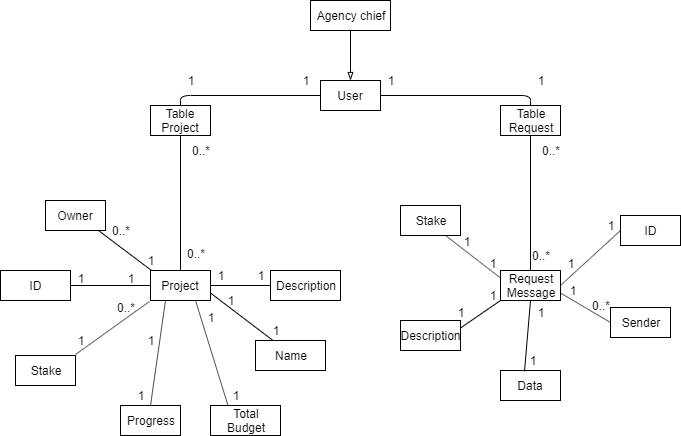

The diagram above was exported from draw.io. Its source (the exported page's mxGraphModel, read from the mxfile embedded in the PNG):
<mxGraphModel dx="1408" dy="731" grid="1" gridSize="10" guides="1" tooltips="1" connect="1" arrows="1" fold="1" page="1" pageScale="1" pageWidth="827" pageHeight="1169" math="0" shadow="0">
  <root>
    <mxCell id="0" />
    <mxCell id="1" parent="0" />
    <mxCell id="2" value="User" style="rounded=0;whiteSpace=wrap;html=1;" vertex="1" parent="1">
      <mxGeometry x="350" y="190" width="60" height="30" as="geometry" />
    </mxCell>
    <mxCell id="3" value="Agency chief" style="rounded=0;whiteSpace=wrap;html=1;" vertex="1" parent="1">
      <mxGeometry x="340" y="110" width="80" height="30" as="geometry" />
    </mxCell>
    <mxCell id="4" value="Project" style="rounded=0;whiteSpace=wrap;html=1;" vertex="1" parent="1">
      <mxGeometry x="180" y="380" width="60" height="30" as="geometry" />
    </mxCell>
    <mxCell id="5" value="Stake" style="rounded=0;whiteSpace=wrap;html=1;" vertex="1" parent="1">
      <mxGeometry x="45" y="465" width="60" height="30" as="geometry" />
    </mxCell>
    <mxCell id="6" value="Description" style="rounded=0;whiteSpace=wrap;html=1;" vertex="1" parent="1">
      <mxGeometry x="300" y="380" width="70" height="30" as="geometry" />
    </mxCell>
    <mxCell id="7" value="Name" style="rounded=0;whiteSpace=wrap;html=1;" vertex="1" parent="1">
      <mxGeometry x="285" y="450" width="70" height="30" as="geometry" />
    </mxCell>
    <mxCell id="8" value="ID" style="rounded=0;whiteSpace=wrap;html=1;" vertex="1" parent="1">
      <mxGeometry x="30" y="380" width="70" height="30" as="geometry" />
    </mxCell>
    <mxCell id="9" value="Total&lt;br&gt;Budget" style="rounded=0;whiteSpace=wrap;html=1;" vertex="1" parent="1">
      <mxGeometry x="240" y="515" width="70" height="30" as="geometry" />
    </mxCell>
    <mxCell id="10" value="" style="endArrow=none;html=1;entryX=0;entryY=0.5;entryDx=0;entryDy=0;exitX=0.5;exitY=0;exitDx=0;exitDy=0;" edge="1" source="22" target="2" parent="1">
      <mxGeometry width="50" height="50" relative="1" as="geometry">
        <mxPoint x="210" y="230" as="sourcePoint" />
        <mxPoint x="160" y="570" as="targetPoint" />
        <Array as="points">
          <mxPoint x="210" y="205" />
        </Array>
      </mxGeometry>
    </mxCell>
    <mxCell id="11" value="" style="endArrow=none;html=1;entryX=1;entryY=0.5;entryDx=0;entryDy=0;exitX=0.5;exitY=0;exitDx=0;exitDy=0;" edge="1" source="23" target="2" parent="1">
      <mxGeometry width="50" height="50" relative="1" as="geometry">
        <mxPoint x="560" y="230" as="sourcePoint" />
        <mxPoint x="570" y="190" as="targetPoint" />
        <Array as="points">
          <mxPoint x="560" y="205" />
        </Array>
      </mxGeometry>
    </mxCell>
    <mxCell id="12" value="Progress" style="rounded=0;whiteSpace=wrap;html=1;" vertex="1" parent="1">
      <mxGeometry x="150" y="515" width="60" height="30" as="geometry" />
    </mxCell>
    <mxCell id="13" value="Owner" style="rounded=0;whiteSpace=wrap;html=1;" vertex="1" parent="1">
      <mxGeometry x="75" y="310" width="60" height="30" as="geometry" />
    </mxCell>
    <mxCell id="14" value="" style="endArrow=none;html=1;entryX=0;entryY=0.5;entryDx=0;entryDy=0;exitX=1;exitY=0.5;exitDx=0;exitDy=0;" edge="1" source="8" target="4" parent="1">
      <mxGeometry width="50" height="50" relative="1" as="geometry">
        <mxPoint x="30" y="615" as="sourcePoint" />
        <mxPoint x="80" y="565" as="targetPoint" />
      </mxGeometry>
    </mxCell>
    <mxCell id="15" value="" style="endArrow=none;html=1;exitX=-0.017;exitY=1.033;exitDx=0;exitDy=0;exitPerimeter=0;entryX=1;entryY=-0.033;entryDx=0;entryDy=0;entryPerimeter=0;" edge="1" source="4" target="5" parent="1">
      <mxGeometry width="50" height="50" relative="1" as="geometry">
        <mxPoint x="30" y="615" as="sourcePoint" />
        <mxPoint x="150" y="455" as="targetPoint" />
      </mxGeometry>
    </mxCell>
    <mxCell id="16" value="" style="endArrow=none;html=1;entryX=0.25;entryY=1;entryDx=0;entryDy=0;exitX=0.5;exitY=0;exitDx=0;exitDy=0;" edge="1" source="12" target="4" parent="1">
      <mxGeometry width="50" height="50" relative="1" as="geometry">
        <mxPoint x="30" y="615" as="sourcePoint" />
        <mxPoint x="80" y="565" as="targetPoint" />
      </mxGeometry>
    </mxCell>
    <mxCell id="17" value="" style="endArrow=none;html=1;entryX=0.75;entryY=1;entryDx=0;entryDy=0;exitX=0.25;exitY=0;exitDx=0;exitDy=0;" edge="1" source="9" target="4" parent="1">
      <mxGeometry width="50" height="50" relative="1" as="geometry">
        <mxPoint x="30" y="615" as="sourcePoint" />
        <mxPoint x="80" y="565" as="targetPoint" />
      </mxGeometry>
    </mxCell>
    <mxCell id="18" value="" style="endArrow=none;html=1;entryX=1;entryY=0.5;entryDx=0;entryDy=0;exitX=0;exitY=0.5;exitDx=0;exitDy=0;" edge="1" source="6" target="4" parent="1">
      <mxGeometry width="50" height="50" relative="1" as="geometry">
        <mxPoint x="30" y="615" as="sourcePoint" />
        <mxPoint x="80" y="565" as="targetPoint" />
      </mxGeometry>
    </mxCell>
    <mxCell id="19" value="" style="endArrow=none;html=1;entryX=1;entryY=0.75;entryDx=0;entryDy=0;exitX=0.25;exitY=0;exitDx=0;exitDy=0;" edge="1" source="7" target="4" parent="1">
      <mxGeometry width="50" height="50" relative="1" as="geometry">
        <mxPoint x="30" y="615" as="sourcePoint" />
        <mxPoint x="80" y="565" as="targetPoint" />
      </mxGeometry>
    </mxCell>
    <mxCell id="20" value="" style="endArrow=blockThin;html=1;endFill=0;exitX=0.5;exitY=1;exitDx=0;exitDy=0;entryX=0.5;entryY=0;entryDx=0;entryDy=0;" edge="1" source="3" target="2" parent="1">
      <mxGeometry width="50" height="50" relative="1" as="geometry">
        <mxPoint x="399" y="264.99" as="sourcePoint" />
        <mxPoint x="470" y="314" as="targetPoint" />
      </mxGeometry>
    </mxCell>
    <mxCell id="21" value="0..*" style="text;html=1;strokeColor=none;fillColor=none;align=center;verticalAlign=middle;whiteSpace=wrap;rounded=0;" vertex="1" parent="1">
      <mxGeometry x="130" y="330" width="40" height="20" as="geometry" />
    </mxCell>
    <mxCell id="22" value="Table&lt;br&gt;Project" style="rounded=0;whiteSpace=wrap;html=1;" vertex="1" parent="1">
      <mxGeometry x="180" y="215" width="60" height="30" as="geometry" />
    </mxCell>
    <mxCell id="23" value="Table&lt;br&gt;Request" style="rounded=0;whiteSpace=wrap;html=1;" vertex="1" parent="1">
      <mxGeometry x="530" y="215" width="60" height="30" as="geometry" />
    </mxCell>
    <mxCell id="24" value="" style="endArrow=none;html=1;entryX=0.883;entryY=1;entryDx=0;entryDy=0;entryPerimeter=0;exitX=0.017;exitY=0;exitDx=0;exitDy=0;exitPerimeter=0;" edge="1" source="4" target="13" parent="1">
      <mxGeometry width="50" height="50" relative="1" as="geometry">
        <mxPoint x="30" y="620" as="sourcePoint" />
        <mxPoint x="80" y="570" as="targetPoint" />
      </mxGeometry>
    </mxCell>
    <mxCell id="25" value="" style="endArrow=none;html=1;entryX=0.5;entryY=1;entryDx=0;entryDy=0;exitX=0.5;exitY=0;exitDx=0;exitDy=0;" edge="1" source="4" target="22" parent="1">
      <mxGeometry width="50" height="50" relative="1" as="geometry">
        <mxPoint x="30" y="620" as="sourcePoint" />
        <mxPoint x="80" y="570" as="targetPoint" />
      </mxGeometry>
    </mxCell>
    <mxCell id="26" value="Request&lt;br&gt;Message" style="rounded=0;whiteSpace=wrap;html=1;" vertex="1" parent="1">
      <mxGeometry x="530" y="380" width="60" height="30" as="geometry" />
    </mxCell>
    <mxCell id="27" value="" style="endArrow=none;html=1;exitX=0.5;exitY=1;exitDx=0;exitDy=0;entryX=0.5;entryY=0;entryDx=0;entryDy=0;" edge="1" source="23" target="26" parent="1">
      <mxGeometry width="50" height="50" relative="1" as="geometry">
        <mxPoint x="30" y="620" as="sourcePoint" />
        <mxPoint x="80" y="570" as="targetPoint" />
      </mxGeometry>
    </mxCell>
    <mxCell id="28" value="1" style="text;html=1;strokeColor=none;fillColor=none;align=center;verticalAlign=middle;whiteSpace=wrap;rounded=0;" vertex="1" parent="1">
      <mxGeometry x="160" y="360" width="40" height="20" as="geometry" />
    </mxCell>
    <mxCell id="29" value="1" style="text;html=1;strokeColor=none;fillColor=none;align=center;verticalAlign=middle;whiteSpace=wrap;rounded=0;" vertex="1" parent="1">
      <mxGeometry x="90" y="378" width="40" height="20" as="geometry" />
    </mxCell>
    <mxCell id="30" value="1" style="text;html=1;strokeColor=none;fillColor=none;align=center;verticalAlign=middle;whiteSpace=wrap;rounded=0;" vertex="1" parent="1">
      <mxGeometry x="140" y="378" width="40" height="20" as="geometry" />
    </mxCell>
    <mxCell id="31" value="0..*" style="text;html=1;strokeColor=none;fillColor=none;align=center;verticalAlign=middle;whiteSpace=wrap;rounded=0;" vertex="1" parent="1">
      <mxGeometry x="135" y="407" width="40" height="20" as="geometry" />
    </mxCell>
    <mxCell id="32" value="1" style="text;html=1;strokeColor=none;fillColor=none;align=center;verticalAlign=middle;whiteSpace=wrap;rounded=0;" vertex="1" parent="1">
      <mxGeometry x="90" y="440" width="40" height="20" as="geometry" />
    </mxCell>
    <mxCell id="33" value="1" style="text;html=1;strokeColor=none;fillColor=none;align=center;verticalAlign=middle;whiteSpace=wrap;rounded=0;" vertex="1" parent="1">
      <mxGeometry x="150" y="495" width="40" height="20" as="geometry" />
    </mxCell>
    <mxCell id="34" value="1" style="text;html=1;strokeColor=none;fillColor=none;align=center;verticalAlign=middle;whiteSpace=wrap;rounded=0;" vertex="1" parent="1">
      <mxGeometry x="160" y="440" width="40" height="20" as="geometry" />
    </mxCell>
    <mxCell id="35" value="1" style="text;html=1;strokeColor=none;fillColor=none;align=center;verticalAlign=middle;whiteSpace=wrap;rounded=0;" vertex="1" parent="1">
      <mxGeometry x="220" y="417" width="40" height="20" as="geometry" />
    </mxCell>
    <mxCell id="36" value="1" style="text;html=1;strokeColor=none;fillColor=none;align=center;verticalAlign=middle;whiteSpace=wrap;rounded=0;" vertex="1" parent="1">
      <mxGeometry x="245" y="495" width="40" height="20" as="geometry" />
    </mxCell>
    <mxCell id="37" value="1" style="text;html=1;strokeColor=none;fillColor=none;align=center;verticalAlign=middle;whiteSpace=wrap;rounded=0;" vertex="1" parent="1">
      <mxGeometry x="240" y="400" width="40" height="20" as="geometry" />
    </mxCell>
    <mxCell id="38" value="1" style="text;html=1;strokeColor=none;fillColor=none;align=center;verticalAlign=middle;whiteSpace=wrap;rounded=0;" vertex="1" parent="1">
      <mxGeometry x="285" y="430" width="40" height="20" as="geometry" />
    </mxCell>
    <mxCell id="39" value="1" style="text;html=1;strokeColor=none;fillColor=none;align=center;verticalAlign=middle;whiteSpace=wrap;rounded=0;" vertex="1" parent="1">
      <mxGeometry x="230" y="375" width="40" height="20" as="geometry" />
    </mxCell>
    <mxCell id="40" value="1" style="text;html=1;strokeColor=none;fillColor=none;align=center;verticalAlign=middle;whiteSpace=wrap;rounded=0;" vertex="1" parent="1">
      <mxGeometry x="270" y="375" width="40" height="20" as="geometry" />
    </mxCell>
    <mxCell id="41" value="1" style="text;html=1;strokeColor=none;fillColor=none;align=center;verticalAlign=middle;whiteSpace=wrap;rounded=0;" vertex="1" parent="1">
      <mxGeometry x="200" y="180" width="40" height="20" as="geometry" />
    </mxCell>
    <mxCell id="42" value="1" style="text;html=1;strokeColor=none;fillColor=none;align=center;verticalAlign=middle;whiteSpace=wrap;rounded=0;" vertex="1" parent="1">
      <mxGeometry x="315" y="180" width="40" height="20" as="geometry" />
    </mxCell>
    <mxCell id="43" value="1" style="text;html=1;strokeColor=none;fillColor=none;align=center;verticalAlign=middle;whiteSpace=wrap;rounded=0;" vertex="1" parent="1">
      <mxGeometry x="400" y="180" width="40" height="20" as="geometry" />
    </mxCell>
    <mxCell id="44" value="1" style="text;html=1;strokeColor=none;fillColor=none;align=center;verticalAlign=middle;whiteSpace=wrap;rounded=0;" vertex="1" parent="1">
      <mxGeometry x="550" y="180" width="40" height="20" as="geometry" />
    </mxCell>
    <mxCell id="45" value="0..*" style="text;html=1;strokeColor=none;fillColor=none;align=center;verticalAlign=middle;whiteSpace=wrap;rounded=0;" vertex="1" parent="1">
      <mxGeometry x="210" y="250" width="40" height="20" as="geometry" />
    </mxCell>
    <mxCell id="46" value="0..*" style="text;html=1;strokeColor=none;fillColor=none;align=center;verticalAlign=middle;whiteSpace=wrap;rounded=0;" vertex="1" parent="1">
      <mxGeometry x="560" y="250" width="40" height="20" as="geometry" />
    </mxCell>
    <mxCell id="47" value="ID" style="rounded=0;whiteSpace=wrap;html=1;" vertex="1" parent="1">
      <mxGeometry x="650" y="325" width="60" height="30" as="geometry" />
    </mxCell>
    <mxCell id="48" value="Sender" style="rounded=0;whiteSpace=wrap;html=1;" vertex="1" parent="1">
      <mxGeometry x="640" y="417" width="60" height="30" as="geometry" />
    </mxCell>
    <mxCell id="49" value="Data" style="rounded=0;whiteSpace=wrap;html=1;" vertex="1" parent="1">
      <mxGeometry x="530" y="480" width="60" height="30" as="geometry" />
    </mxCell>
    <mxCell id="50" value="Description" style="rounded=0;whiteSpace=wrap;html=1;" vertex="1" parent="1">
      <mxGeometry x="430" y="430" width="60" height="30" as="geometry" />
    </mxCell>
    <mxCell id="51" value="Stake" style="rounded=0;whiteSpace=wrap;html=1;" vertex="1" parent="1">
      <mxGeometry x="430" y="315" width="60" height="30" as="geometry" />
    </mxCell>
    <mxCell id="52" value="" style="endArrow=none;html=1;entryX=0.75;entryY=1;entryDx=0;entryDy=0;exitX=0;exitY=0.25;exitDx=0;exitDy=0;" edge="1" source="26" target="51" parent="1">
      <mxGeometry width="50" height="50" relative="1" as="geometry">
        <mxPoint x="30" y="620" as="sourcePoint" />
        <mxPoint x="80" y="570" as="targetPoint" />
      </mxGeometry>
    </mxCell>
    <mxCell id="53" value="" style="endArrow=none;html=1;entryX=0;entryY=1;entryDx=0;entryDy=0;entryPerimeter=0;exitX=1;exitY=0.25;exitDx=0;exitDy=0;" edge="1" source="50" target="26" parent="1">
      <mxGeometry width="50" height="50" relative="1" as="geometry">
        <mxPoint x="30" y="620" as="sourcePoint" />
        <mxPoint x="80" y="570" as="targetPoint" />
      </mxGeometry>
    </mxCell>
    <mxCell id="54" value="" style="endArrow=none;html=1;entryX=0.5;entryY=1;entryDx=0;entryDy=0;exitX=0.4;exitY=0.033;exitDx=0;exitDy=0;exitPerimeter=0;" edge="1" source="49" target="26" parent="1">
      <mxGeometry width="50" height="50" relative="1" as="geometry">
        <mxPoint x="30" y="620" as="sourcePoint" />
        <mxPoint x="80" y="570" as="targetPoint" />
      </mxGeometry>
    </mxCell>
    <mxCell id="55" value="" style="endArrow=none;html=1;entryX=1;entryY=0.75;entryDx=0;entryDy=0;exitX=0;exitY=0.5;exitDx=0;exitDy=0;" edge="1" source="48" target="26" parent="1">
      <mxGeometry width="50" height="50" relative="1" as="geometry">
        <mxPoint x="30" y="620" as="sourcePoint" />
        <mxPoint x="80" y="570" as="targetPoint" />
      </mxGeometry>
    </mxCell>
    <mxCell id="56" value="" style="endArrow=none;html=1;entryX=0;entryY=0.5;entryDx=0;entryDy=0;exitX=1;exitY=0.5;exitDx=0;exitDy=0;" edge="1" source="26" target="47" parent="1">
      <mxGeometry width="50" height="50" relative="1" as="geometry">
        <mxPoint x="30" y="620" as="sourcePoint" />
        <mxPoint x="80" y="570" as="targetPoint" />
      </mxGeometry>
    </mxCell>
    <mxCell id="57" value="1" style="text;html=1;strokeColor=none;fillColor=none;align=center;verticalAlign=middle;whiteSpace=wrap;rounded=0;" vertex="1" parent="1">
      <mxGeometry x="502" y="363" width="40" height="20" as="geometry" />
    </mxCell>
    <mxCell id="58" value="1" style="text;html=1;strokeColor=none;fillColor=none;align=center;verticalAlign=middle;whiteSpace=wrap;rounded=0;" vertex="1" parent="1">
      <mxGeometry x="476" y="341" width="40" height="20" as="geometry" />
    </mxCell>
    <mxCell id="59" value="1" style="text;html=1;strokeColor=none;fillColor=none;align=center;verticalAlign=middle;whiteSpace=wrap;rounded=0;" vertex="1" parent="1">
      <mxGeometry x="502" y="395" width="40" height="20" as="geometry" />
    </mxCell>
    <mxCell id="60" value="1" style="text;html=1;strokeColor=none;fillColor=none;align=center;verticalAlign=middle;whiteSpace=wrap;rounded=0;" vertex="1" parent="1">
      <mxGeometry x="470" y="412" width="40" height="20" as="geometry" />
    </mxCell>
    <mxCell id="61" value="1" style="text;html=1;strokeColor=none;fillColor=none;align=center;verticalAlign=middle;whiteSpace=wrap;rounded=0;" vertex="1" parent="1">
      <mxGeometry x="550" y="412" width="40" height="20" as="geometry" />
    </mxCell>
    <mxCell id="62" value="1" style="text;html=1;strokeColor=none;fillColor=none;align=center;verticalAlign=middle;whiteSpace=wrap;rounded=0;" vertex="1" parent="1">
      <mxGeometry x="542" y="460" width="40" height="20" as="geometry" />
    </mxCell>
    <mxCell id="63" value="1" style="text;html=1;strokeColor=none;fillColor=none;align=center;verticalAlign=middle;whiteSpace=wrap;rounded=0;" vertex="1" parent="1">
      <mxGeometry x="620" y="325" width="40" height="20" as="geometry" />
    </mxCell>
    <mxCell id="64" value="1" style="text;html=1;strokeColor=none;fillColor=none;align=center;verticalAlign=middle;whiteSpace=wrap;rounded=0;" vertex="1" parent="1">
      <mxGeometry x="580" y="363" width="40" height="20" as="geometry" />
    </mxCell>
    <mxCell id="65" value="1" style="text;html=1;strokeColor=none;fillColor=none;align=center;verticalAlign=middle;whiteSpace=wrap;rounded=0;" vertex="1" parent="1">
      <mxGeometry x="582" y="390" width="40" height="20" as="geometry" />
    </mxCell>
    <mxCell id="66" value="0..*" style="text;html=1;strokeColor=none;fillColor=none;align=center;verticalAlign=middle;whiteSpace=wrap;rounded=0;" vertex="1" parent="1">
      <mxGeometry x="610" y="405" width="40" height="20" as="geometry" />
    </mxCell>
    <mxCell id="67" value="0..*" style="text;html=1;strokeColor=none;fillColor=none;align=center;verticalAlign=middle;whiteSpace=wrap;rounded=0;" vertex="1" parent="1">
      <mxGeometry x="205" y="353" width="40" height="20" as="geometry" />
    </mxCell>
    <mxCell id="68" value="0..*" style="text;html=1;strokeColor=none;fillColor=none;align=center;verticalAlign=middle;whiteSpace=wrap;rounded=0;" vertex="1" parent="1">
      <mxGeometry x="550" y="355" width="40" height="20" as="geometry" />
    </mxCell>
  </root>
</mxGraphModel>